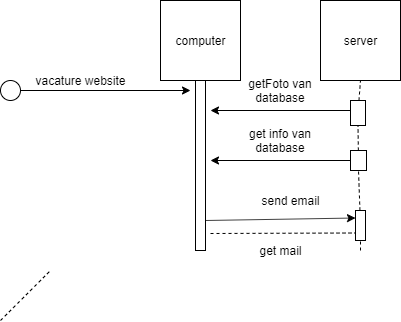

The diagram above was exported from draw.io. Its source (the exported page's mxGraphModel, read from the mxfile embedded in the PNG):
<mxGraphModel dx="1038" dy="580" grid="1" gridSize="10" guides="1" tooltips="1" connect="1" arrows="1" fold="1" page="1" pageScale="1" pageWidth="827" pageHeight="1169" math="0" shadow="0">
  <root>
    <mxCell id="0" />
    <mxCell id="1" parent="0" />
    <mxCell id="r4meMbBk6UngfkWtA95M-1" value="" style="whiteSpace=wrap;html=1;aspect=fixed;" vertex="1" parent="1">
      <mxGeometry x="230" y="60" width="80" height="80" as="geometry" />
    </mxCell>
    <mxCell id="r4meMbBk6UngfkWtA95M-24" value="" style="whiteSpace=wrap;html=1;aspect=fixed;" vertex="1" parent="1">
      <mxGeometry x="390" y="60" width="80" height="80" as="geometry" />
    </mxCell>
    <mxCell id="r4meMbBk6UngfkWtA95M-25" value="" style="ellipse;whiteSpace=wrap;html=1;aspect=fixed;" vertex="1" parent="1">
      <mxGeometry x="70" y="140" width="20" height="20" as="geometry" />
    </mxCell>
    <mxCell id="r4meMbBk6UngfkWtA95M-26" value="" style="endArrow=classic;html=1;exitX=1;exitY=0.5;exitDx=0;exitDy=0;" edge="1" parent="1" source="r4meMbBk6UngfkWtA95M-25">
      <mxGeometry width="50" height="50" relative="1" as="geometry">
        <mxPoint x="70" y="290" as="sourcePoint" />
        <mxPoint x="260" y="150" as="targetPoint" />
      </mxGeometry>
    </mxCell>
    <mxCell id="r4meMbBk6UngfkWtA95M-27" value="vacature website" style="text;html=1;strokeColor=none;fillColor=none;align=center;verticalAlign=middle;whiteSpace=wrap;rounded=0;" vertex="1" parent="1">
      <mxGeometry x="100" y="130" width="100" height="20" as="geometry" />
    </mxCell>
    <mxCell id="r4meMbBk6UngfkWtA95M-32" value="" style="rounded=0;whiteSpace=wrap;html=1;" vertex="1" parent="1">
      <mxGeometry x="265" y="140" width="10" height="170" as="geometry" />
    </mxCell>
    <mxCell id="r4meMbBk6UngfkWtA95M-35" value="computer" style="text;html=1;strokeColor=none;fillColor=none;align=center;verticalAlign=middle;whiteSpace=wrap;rounded=0;" vertex="1" parent="1">
      <mxGeometry x="250" y="90" width="40" height="20" as="geometry" />
    </mxCell>
    <mxCell id="r4meMbBk6UngfkWtA95M-36" value="server" style="text;html=1;strokeColor=none;fillColor=none;align=center;verticalAlign=middle;whiteSpace=wrap;rounded=0;" vertex="1" parent="1">
      <mxGeometry x="410" y="90" width="40" height="20" as="geometry" />
    </mxCell>
    <mxCell id="r4meMbBk6UngfkWtA95M-37" value="" style="endArrow=classic;html=1;" edge="1" parent="1">
      <mxGeometry width="50" height="50" relative="1" as="geometry">
        <mxPoint x="420" y="170" as="sourcePoint" />
        <mxPoint x="280" y="170" as="targetPoint" />
      </mxGeometry>
    </mxCell>
    <mxCell id="r4meMbBk6UngfkWtA95M-38" value="getFoto van database" style="text;html=1;strokeColor=none;fillColor=none;align=center;verticalAlign=middle;whiteSpace=wrap;rounded=0;" vertex="1" parent="1">
      <mxGeometry x="305" y="140" width="90" height="20" as="geometry" />
    </mxCell>
    <mxCell id="r4meMbBk6UngfkWtA95M-39" value="" style="endArrow=none;dashed=1;html=1;" edge="1" parent="1">
      <mxGeometry width="50" height="50" relative="1" as="geometry">
        <mxPoint x="70" y="380" as="sourcePoint" />
        <mxPoint x="120" y="330" as="targetPoint" />
      </mxGeometry>
    </mxCell>
    <mxCell id="r4meMbBk6UngfkWtA95M-40" value="" style="endArrow=none;dashed=1;html=1;entryX=0.5;entryY=1;entryDx=0;entryDy=0;" edge="1" parent="1" source="r4meMbBk6UngfkWtA95M-41" target="r4meMbBk6UngfkWtA95M-24">
      <mxGeometry width="50" height="50" relative="1" as="geometry">
        <mxPoint x="430" y="310" as="sourcePoint" />
        <mxPoint x="120" y="400" as="targetPoint" />
      </mxGeometry>
    </mxCell>
    <mxCell id="r4meMbBk6UngfkWtA95M-41" value="" style="rounded=0;whiteSpace=wrap;html=1;" vertex="1" parent="1">
      <mxGeometry x="420" y="160" width="15" height="25" as="geometry" />
    </mxCell>
    <mxCell id="r4meMbBk6UngfkWtA95M-42" value="" style="endArrow=none;dashed=1;html=1;entryX=0.5;entryY=1;entryDx=0;entryDy=0;" edge="1" parent="1" source="r4meMbBk6UngfkWtA95M-47" target="r4meMbBk6UngfkWtA95M-41">
      <mxGeometry width="50" height="50" relative="1" as="geometry">
        <mxPoint x="430" y="310" as="sourcePoint" />
        <mxPoint x="430" y="140" as="targetPoint" />
      </mxGeometry>
    </mxCell>
    <mxCell id="r4meMbBk6UngfkWtA95M-43" value="" style="endArrow=classic;html=1;exitX=0;exitY=0.5;exitDx=0;exitDy=0;" edge="1" parent="1" source="r4meMbBk6UngfkWtA95M-47">
      <mxGeometry width="50" height="50" relative="1" as="geometry">
        <mxPoint x="410" y="220" as="sourcePoint" />
        <mxPoint x="280" y="220" as="targetPoint" />
      </mxGeometry>
    </mxCell>
    <mxCell id="r4meMbBk6UngfkWtA95M-44" value="get info van database" style="text;html=1;strokeColor=none;fillColor=none;align=center;verticalAlign=middle;whiteSpace=wrap;rounded=0;" vertex="1" parent="1">
      <mxGeometry x="300" y="190" width="100" height="20" as="geometry" />
    </mxCell>
    <mxCell id="r4meMbBk6UngfkWtA95M-46" value="" style="endArrow=classic;html=1;entryX=0;entryY=0.25;entryDx=0;entryDy=0;" edge="1" parent="1" target="r4meMbBk6UngfkWtA95M-49">
      <mxGeometry width="50" height="50" relative="1" as="geometry">
        <mxPoint x="275" y="280" as="sourcePoint" />
        <mxPoint x="420" y="280" as="targetPoint" />
      </mxGeometry>
    </mxCell>
    <mxCell id="r4meMbBk6UngfkWtA95M-47" value="" style="rounded=0;whiteSpace=wrap;html=1;" vertex="1" parent="1">
      <mxGeometry x="420" y="210" width="16" height="20" as="geometry" />
    </mxCell>
    <mxCell id="r4meMbBk6UngfkWtA95M-48" value="" style="endArrow=none;dashed=1;html=1;entryX=0.5;entryY=1;entryDx=0;entryDy=0;" edge="1" parent="1" source="r4meMbBk6UngfkWtA95M-49" target="r4meMbBk6UngfkWtA95M-47">
      <mxGeometry width="50" height="50" relative="1" as="geometry">
        <mxPoint x="430" y="310" as="sourcePoint" />
        <mxPoint x="427.5" y="185" as="targetPoint" />
      </mxGeometry>
    </mxCell>
    <mxCell id="r4meMbBk6UngfkWtA95M-49" value="" style="rounded=0;whiteSpace=wrap;html=1;" vertex="1" parent="1">
      <mxGeometry x="425" y="270" width="10" height="30" as="geometry" />
    </mxCell>
    <mxCell id="r4meMbBk6UngfkWtA95M-51" value="" style="endArrow=none;dashed=1;html=1;entryX=0.5;entryY=1;entryDx=0;entryDy=0;" edge="1" parent="1" target="r4meMbBk6UngfkWtA95M-49">
      <mxGeometry width="50" height="50" relative="1" as="geometry">
        <mxPoint x="430" y="310" as="sourcePoint" />
        <mxPoint x="428" y="230" as="targetPoint" />
      </mxGeometry>
    </mxCell>
    <mxCell id="r4meMbBk6UngfkWtA95M-52" value="send email" style="text;html=1;strokeColor=none;fillColor=none;align=center;verticalAlign=middle;whiteSpace=wrap;rounded=0;" vertex="1" parent="1">
      <mxGeometry x="310" y="250" width="100" height="20" as="geometry" />
    </mxCell>
    <mxCell id="r4meMbBk6UngfkWtA95M-53" value="" style="endArrow=none;dashed=1;html=1;entryX=0;entryY=0.75;entryDx=0;entryDy=0;" edge="1" parent="1" target="r4meMbBk6UngfkWtA95M-49">
      <mxGeometry width="50" height="50" relative="1" as="geometry">
        <mxPoint x="280" y="293" as="sourcePoint" />
        <mxPoint x="390" y="290" as="targetPoint" />
      </mxGeometry>
    </mxCell>
    <mxCell id="r4meMbBk6UngfkWtA95M-54" value="get mail" style="text;html=1;strokeColor=none;fillColor=none;align=center;verticalAlign=middle;whiteSpace=wrap;rounded=0;" vertex="1" parent="1">
      <mxGeometry x="290" y="300" width="120" height="20" as="geometry" />
    </mxCell>
  </root>
</mxGraphModel>